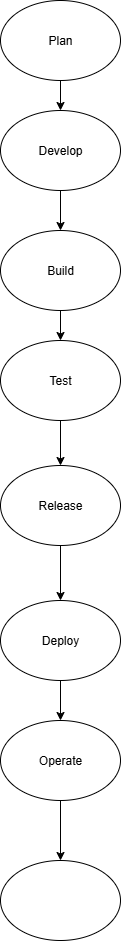

The diagram above was exported from draw.io. Its source (the exported page's mxGraphModel, read from the mxfile embedded in the PNG):
<mxGraphModel dx="834" dy="456" grid="1" gridSize="10" guides="1" tooltips="1" connect="1" arrows="1" fold="1" page="1" pageScale="1" pageWidth="827" pageHeight="1169" math="0" shadow="0">
  <root>
    <mxCell id="0" />
    <mxCell id="1" parent="0" />
    <mxCell id="y0__aWvQBo8U3yho0ENG-10" value="" style="edgeStyle=orthogonalEdgeStyle;rounded=0;orthogonalLoop=1;jettySize=auto;html=1;" edge="1" parent="1" source="y0__aWvQBo8U3yho0ENG-1" target="y0__aWvQBo8U3yho0ENG-3">
      <mxGeometry relative="1" as="geometry" />
    </mxCell>
    <mxCell id="y0__aWvQBo8U3yho0ENG-1" value="Plan" style="ellipse;whiteSpace=wrap;html=1;" vertex="1" parent="1">
      <mxGeometry x="340" y="40" width="120" height="80" as="geometry" />
    </mxCell>
    <mxCell id="y0__aWvQBo8U3yho0ENG-11" value="" style="edgeStyle=orthogonalEdgeStyle;rounded=0;orthogonalLoop=1;jettySize=auto;html=1;" edge="1" parent="1" source="y0__aWvQBo8U3yho0ENG-2" target="y0__aWvQBo8U3yho0ENG-4">
      <mxGeometry relative="1" as="geometry" />
    </mxCell>
    <mxCell id="y0__aWvQBo8U3yho0ENG-2" value="Build" style="ellipse;whiteSpace=wrap;html=1;" vertex="1" parent="1">
      <mxGeometry x="340" y="270" width="120" height="80" as="geometry" />
    </mxCell>
    <mxCell id="y0__aWvQBo8U3yho0ENG-9" value="" style="edgeStyle=orthogonalEdgeStyle;rounded=0;orthogonalLoop=1;jettySize=auto;html=1;" edge="1" parent="1" source="y0__aWvQBo8U3yho0ENG-3" target="y0__aWvQBo8U3yho0ENG-2">
      <mxGeometry relative="1" as="geometry" />
    </mxCell>
    <mxCell id="y0__aWvQBo8U3yho0ENG-3" value="Develop" style="ellipse;whiteSpace=wrap;html=1;" vertex="1" parent="1">
      <mxGeometry x="340" y="150" width="120" height="80" as="geometry" />
    </mxCell>
    <mxCell id="y0__aWvQBo8U3yho0ENG-12" value="" style="edgeStyle=orthogonalEdgeStyle;rounded=0;orthogonalLoop=1;jettySize=auto;html=1;" edge="1" parent="1" source="y0__aWvQBo8U3yho0ENG-4" target="y0__aWvQBo8U3yho0ENG-5">
      <mxGeometry relative="1" as="geometry" />
    </mxCell>
    <mxCell id="y0__aWvQBo8U3yho0ENG-4" value="Test" style="ellipse;whiteSpace=wrap;html=1;" vertex="1" parent="1">
      <mxGeometry x="340" y="380" width="120" height="80" as="geometry" />
    </mxCell>
    <mxCell id="y0__aWvQBo8U3yho0ENG-13" value="" style="edgeStyle=orthogonalEdgeStyle;rounded=0;orthogonalLoop=1;jettySize=auto;html=1;" edge="1" parent="1" source="y0__aWvQBo8U3yho0ENG-5" target="y0__aWvQBo8U3yho0ENG-6">
      <mxGeometry relative="1" as="geometry" />
    </mxCell>
    <mxCell id="y0__aWvQBo8U3yho0ENG-5" value="Release" style="ellipse;whiteSpace=wrap;html=1;" vertex="1" parent="1">
      <mxGeometry x="340" y="505" width="120" height="80" as="geometry" />
    </mxCell>
    <mxCell id="y0__aWvQBo8U3yho0ENG-14" value="" style="edgeStyle=orthogonalEdgeStyle;rounded=0;orthogonalLoop=1;jettySize=auto;html=1;" edge="1" parent="1" source="y0__aWvQBo8U3yho0ENG-6" target="y0__aWvQBo8U3yho0ENG-7">
      <mxGeometry relative="1" as="geometry" />
    </mxCell>
    <mxCell id="y0__aWvQBo8U3yho0ENG-6" value="Deploy" style="ellipse;whiteSpace=wrap;html=1;" vertex="1" parent="1">
      <mxGeometry x="340" y="640" width="120" height="80" as="geometry" />
    </mxCell>
    <mxCell id="y0__aWvQBo8U3yho0ENG-15" value="" style="edgeStyle=orthogonalEdgeStyle;rounded=0;orthogonalLoop=1;jettySize=auto;html=1;" edge="1" parent="1" source="y0__aWvQBo8U3yho0ENG-7" target="y0__aWvQBo8U3yho0ENG-8">
      <mxGeometry relative="1" as="geometry" />
    </mxCell>
    <mxCell id="y0__aWvQBo8U3yho0ENG-7" value="Operate" style="ellipse;whiteSpace=wrap;html=1;" vertex="1" parent="1">
      <mxGeometry x="340" y="760" width="120" height="80" as="geometry" />
    </mxCell>
    <mxCell id="y0__aWvQBo8U3yho0ENG-8" value="" style="ellipse;whiteSpace=wrap;html=1;" vertex="1" parent="1">
      <mxGeometry x="340" y="900" width="120" height="80" as="geometry" />
    </mxCell>
  </root>
</mxGraphModel>